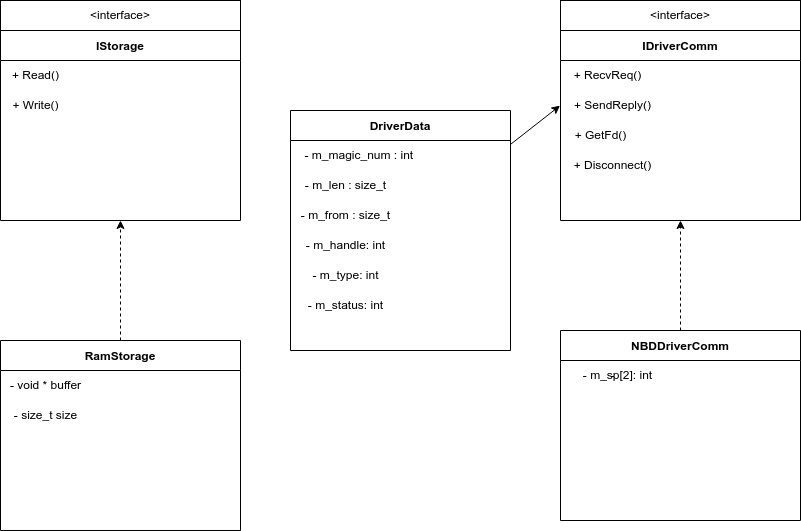

The diagram above was exported from draw.io. Its source (the exported page's mxGraphModel, read from the mxfile embedded in the PNG):
<mxGraphModel dx="992" dy="608" grid="1" gridSize="10" guides="1" tooltips="1" connect="1" arrows="1" fold="1" page="1" pageScale="1" pageWidth="850" pageHeight="1100" math="0" shadow="0">
  <root>
    <mxCell id="0" />
    <mxCell id="1" parent="0" />
    <mxCell id="2" value="IDriverComm" style="swimlane;startSize=30;" vertex="1" parent="1">
      <mxGeometry x="640" y="30" width="240" height="190" as="geometry" />
    </mxCell>
    <mxCell id="14" value="+ RecvReq()" style="text;html=1;align=center;verticalAlign=middle;resizable=0;points=[];autosize=1;strokeColor=none;fillColor=none;" vertex="1" parent="2">
      <mxGeometry x="2" y="30" width="90" height="30" as="geometry" />
    </mxCell>
    <mxCell id="17" value="+ GetFd()" style="text;html=1;align=center;verticalAlign=middle;resizable=0;points=[];autosize=1;strokeColor=none;fillColor=none;" vertex="1" parent="2">
      <mxGeometry y="90" width="80" height="30" as="geometry" />
    </mxCell>
    <mxCell id="16" value="+ SendReply()" style="text;html=1;align=center;verticalAlign=middle;resizable=0;points=[];autosize=1;strokeColor=none;fillColor=none;" vertex="1" parent="2">
      <mxGeometry x="2" y="60" width="100" height="30" as="geometry" />
    </mxCell>
    <mxCell id="21" value="+ Disconnect()" style="text;html=1;align=center;verticalAlign=middle;resizable=0;points=[];autosize=1;strokeColor=none;fillColor=none;" vertex="1" parent="2">
      <mxGeometry x="2" y="120" width="100" height="30" as="geometry" />
    </mxCell>
    <mxCell id="5" value="IStorage" style="swimlane;startSize=30;" vertex="1" parent="1">
      <mxGeometry x="80" y="30" width="240" height="190" as="geometry" />
    </mxCell>
    <mxCell id="18" value="+ Read()" style="text;html=1;align=center;verticalAlign=middle;resizable=0;points=[];autosize=1;strokeColor=none;fillColor=none;" vertex="1" parent="5">
      <mxGeometry y="30" width="70" height="30" as="geometry" />
    </mxCell>
    <mxCell id="19" value="+ Write()" style="text;html=1;align=center;verticalAlign=middle;resizable=0;points=[];autosize=1;strokeColor=none;fillColor=none;" vertex="1" parent="5">
      <mxGeometry y="60" width="70" height="30" as="geometry" />
    </mxCell>
    <mxCell id="10" style="edgeStyle=none;html=1;exitX=0.5;exitY=0;exitDx=0;exitDy=0;entryX=0.5;entryY=1;entryDx=0;entryDy=0;dashed=1;" edge="1" parent="1" source="6" target="5">
      <mxGeometry relative="1" as="geometry" />
    </mxCell>
    <mxCell id="6" value="RamStorage" style="swimlane;startSize=30;" vertex="1" parent="1">
      <mxGeometry x="80" y="340" width="240" height="190" as="geometry" />
    </mxCell>
    <mxCell id="37" value="- void * buffer" style="text;html=1;align=center;verticalAlign=middle;resizable=0;points=[];autosize=1;strokeColor=none;fillColor=none;" vertex="1" parent="6">
      <mxGeometry y="30" width="90" height="30" as="geometry" />
    </mxCell>
    <mxCell id="38" value="- size_t size" style="text;html=1;align=center;verticalAlign=middle;resizable=0;points=[];autosize=1;strokeColor=none;fillColor=none;" vertex="1" parent="6">
      <mxGeometry y="60" width="90" height="30" as="geometry" />
    </mxCell>
    <mxCell id="11" style="edgeStyle=none;html=1;entryX=0.5;entryY=1;entryDx=0;entryDy=0;dashed=1;" edge="1" parent="1" source="7" target="2">
      <mxGeometry relative="1" as="geometry" />
    </mxCell>
    <mxCell id="7" value="NBDDriverComm" style="swimlane;startSize=30;" vertex="1" parent="1">
      <mxGeometry x="640" y="330" width="240" height="190" as="geometry" />
    </mxCell>
    <mxCell id="25" value="-" style="text;html=1;align=center;verticalAlign=middle;resizable=0;points=[];autosize=1;strokeColor=none;fillColor=none;" vertex="1" parent="7">
      <mxGeometry x="37" y="30" width="30" height="30" as="geometry" />
    </mxCell>
    <mxCell id="30" value="- m_sp[2]: int" style="text;html=1;align=center;verticalAlign=middle;resizable=0;points=[];autosize=1;strokeColor=none;fillColor=none;" vertex="1" parent="7">
      <mxGeometry x="12" y="30" width="90" height="30" as="geometry" />
    </mxCell>
    <mxCell id="20" style="edgeStyle=none;html=1;entryX=-0.025;entryY=0.506;entryDx=0;entryDy=0;entryPerimeter=0;" edge="1" parent="1" source="8" target="16">
      <mxGeometry relative="1" as="geometry" />
    </mxCell>
    <mxCell id="8" value="DriverData" style="swimlane;startSize=30;" vertex="1" parent="1">
      <mxGeometry x="370" y="110" width="220" height="240" as="geometry">
        <mxRectangle x="940" y="170" width="100" height="30" as="alternateBounds" />
      </mxGeometry>
    </mxCell>
    <mxCell id="31" value="- m_magic_num : int&amp;nbsp;" style="text;html=1;align=center;verticalAlign=middle;resizable=0;points=[];autosize=1;strokeColor=none;fillColor=none;" vertex="1" parent="8">
      <mxGeometry y="30" width="140" height="30" as="geometry" />
    </mxCell>
    <mxCell id="34" value="- m_handle: int" style="text;html=1;align=center;verticalAlign=middle;resizable=0;points=[];autosize=1;strokeColor=none;fillColor=none;" vertex="1" parent="8">
      <mxGeometry x="5" y="120" width="100" height="30" as="geometry" />
    </mxCell>
    <mxCell id="33" value="- m_from : size_t" style="text;html=1;align=center;verticalAlign=middle;resizable=0;points=[];autosize=1;strokeColor=none;fillColor=none;" vertex="1" parent="8">
      <mxGeometry y="90" width="110" height="30" as="geometry" />
    </mxCell>
    <mxCell id="32" value="- m_len : size_t" style="text;html=1;align=center;verticalAlign=middle;resizable=0;points=[];autosize=1;strokeColor=none;fillColor=none;" vertex="1" parent="8">
      <mxGeometry x="5" y="60" width="100" height="30" as="geometry" />
    </mxCell>
    <mxCell id="35" value="- m_type: int" style="text;html=1;align=center;verticalAlign=middle;resizable=0;points=[];autosize=1;strokeColor=none;fillColor=none;" vertex="1" parent="8">
      <mxGeometry x="10" y="150" width="90" height="30" as="geometry" />
    </mxCell>
    <mxCell id="36" value="- m_status: int" style="text;html=1;align=center;verticalAlign=middle;resizable=0;points=[];autosize=1;strokeColor=none;fillColor=none;" vertex="1" parent="8">
      <mxGeometry x="5" y="180" width="100" height="30" as="geometry" />
    </mxCell>
    <mxCell id="22" value="&amp;lt;interface&amp;gt;" style="rounded=0;whiteSpace=wrap;html=1;" vertex="1" parent="1">
      <mxGeometry x="640" width="240" height="30" as="geometry" />
    </mxCell>
    <mxCell id="24" value="&amp;lt;interface&amp;gt;" style="rounded=0;whiteSpace=wrap;html=1;" vertex="1" parent="1">
      <mxGeometry x="80" width="240" height="30" as="geometry" />
    </mxCell>
  </root>
</mxGraphModel>